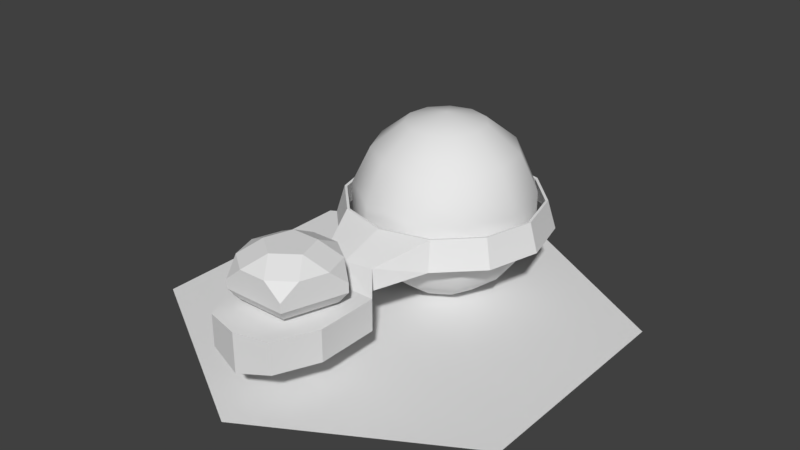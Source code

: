 # Source: UnitX.blend  (saved by Blender 2.80.75; exported with 4.5.12 LTS)
import bpy
from mathutils import Matrix  # noqa: F401  (used for matrix-valued properties, if any)

bpy.ops.wm.read_factory_settings(use_empty=True)
scene = bpy.context.scene
scene.name = 'Scene'

# ---- collections
col_collection_1 = bpy.data.collections.new('Collection 1'); scene.collection.children.link(col_collection_1)

# ---- materials (node trees are filled in below, after node groups)
mat_none = bpy.data.materials.new('None')
mat_none.alpha_threshold = 0.0
mat_none.use_transparent_shadow = False
mat_none.roughness = 0.5

# ---- material node trees

# ---- world
world_world = bpy.data.worlds.new('World'); scene.world = world_world
world_world.color = (0.05088, 0.05088, 0.05088)
world_world.use_sun_shadow = False
world_world.sun_shadow_jitter_overblur = 0.0
world_world.cycles.sampling_method = 'MANUAL'

# ---- meshes
me_sphere = bpy.data.meshes.new('Sphere')
me_sphere.from_pydata([(0.09383, 0.146, 0.3604), (0.1691, 0.2631, 0.2494), (0.2108, 0.3281, 0.08901), (0.2108, 0.3281, -0.08901), (0.1691, 0.2631, -0.2494), (0.09383, 0.146, -0.3604), (-5.494e-08, 3.531e-08, 0.4), (0.1579, 0.0721, 0.3604), (0.2845, 0.1299, 0.2494), (0.3547, 0.162, 0.08901), (0.3547, 0.162, -0.08901), (0.2845, 0.1299, -0.2494), (0.1579, 0.0721, -0.3604), (0.1718, -0.0247, 0.3604), (0.3095, -0.04451, 0.2494), (0.386, -0.0555, 0.08901), (0.386, -0.0555, -0.08901), (0.3095, -0.04451, -0.2494), (0.1718, -0.0247, -0.3604), (0.1312, -0.1137, 0.3604), (0.2363, -0.2048, 0.2494), (0.2947, -0.2554, 0.08901), (0.2947, -0.2554, -0.08901), (0.2363, -0.2048, -0.2494), (0.1312, -0.1137, -0.3604), (0.0489, -0.1665, 0.3604), (0.08811, -0.3001, 0.2494), (0.1099, -0.3742, 0.08901), (0.1099, -0.3742, -0.08901), (0.08811, -0.3001, -0.2494), (0.0489, -0.1665, -0.3604), (-0.0489, -0.1665, 0.3604), (-0.08811, -0.3001, 0.2494), (-0.1099, -0.3742, 0.08901), (-0.1099, -0.3742, -0.08901), (-0.08811, -0.3001, -0.2494), (-0.0489, -0.1665, -0.3604), (0.0, 6.04e-08, -0.4), (-0.1312, -0.1137, 0.3604), (-0.2363, -0.2048, 0.2494), (-0.2947, -0.2554, 0.08901), (-0.2947, -0.2554, -0.08901), (-0.2363, -0.2048, -0.2494), (-0.1312, -0.1137, -0.3604), (-0.1718, -0.0247, 0.3604), (-0.3095, -0.04451, 0.2494), (-0.386, -0.0555, 0.08901), (-0.386, -0.0555, -0.08901), (-0.3095, -0.04451, -0.2494), (-0.1718, -0.0247, -0.3604), (-0.1579, 0.0721, 0.3604), (-0.2845, 0.1299, 0.2494), (-0.3547, 0.162, 0.08901), (-0.3547, 0.162, -0.08901), (-0.2845, 0.1299, -0.2494), (-0.1579, 0.0721, -0.3604), (-0.09383, 0.146, 0.3604), (-0.1691, 0.2631, 0.2494), (-0.2108, 0.3281, 0.08901), (-0.2108, 0.3281, -0.08901), (-0.1691, 0.2631, -0.2494), (-0.09383, 0.146, -0.3604), (-6.991e-08, 0.1736, 0.3604), (-9.226e-08, 0.3127, 0.2494), (-1.37e-07, 0.39, 0.08901), (-1.37e-07, 0.39, -0.08901), (-9.226e-08, 0.3127, -0.2494), (-6.991e-08, 0.1736, -0.3604)], [], [(66, 65, 3, 4), (64, 63, 1, 2), (62, 6, 0), (67, 66, 4, 5), (65, 64, 2, 3), (63, 62, 0, 1), (37, 67, 5), (37, 5, 12), (4, 3, 10, 11), (2, 1, 8, 9), (0, 6, 7), (5, 4, 11, 12), (3, 2, 9, 10), (1, 0, 7, 8), (11, 10, 16, 17), (9, 8, 14, 15), (7, 6, 13), (12, 11, 17, 18), (10, 9, 15, 16), (8, 7, 13, 14), (37, 12, 18), (13, 6, 19), (18, 17, 23, 24), (16, 15, 21, 22), (14, 13, 19, 20), (37, 18, 24), (17, 16, 22, 23), (15, 14, 20, 21), (24, 23, 29, 30), (22, 21, 27, 28), (20, 19, 25, 26), (37, 24, 30), (23, 22, 28, 29), (21, 20, 26, 27), (19, 6, 25), (28, 27, 33, 34), (26, 25, 31, 32), (37, 30, 36), (29, 28, 34, 35), (27, 26, 32, 33), (25, 6, 31), (30, 29, 35, 36), (37, 36, 43), (35, 34, 41, 42), (33, 32, 39, 40), (31, 6, 38), (36, 35, 42, 43), (34, 33, 40, 41), (32, 31, 38, 39), (37, 43, 49), (42, 41, 47, 48), (40, 39, 45, 46), (38, 6, 44), (43, 42, 48, 49), (41, 40, 46, 47), (39, 38, 44, 45), (46, 45, 51, 52), (44, 6, 50), (49, 48, 54, 55), (47, 46, 52, 53), (45, 44, 50, 51), (37, 49, 55), (48, 47, 53, 54), (55, 54, 60, 61), (53, 52, 58, 59), (51, 50, 56, 57), (37, 55, 61), (54, 53, 59, 60), (52, 51, 57, 58), (50, 6, 56), (61, 60, 66, 67), (59, 58, 64, 65), (57, 56, 62, 63), (37, 61, 67), (60, 59, 65, 66), (58, 57, 63, 64), (56, 6, 62)])
me_sphere.polygons.foreach_set('use_smooth', [True] * 77)
_uv = me_sphere.uv_layers.new(name='UVMap')
_uv.uv.foreach_set('vector', [0.7273, 0.2857, 0.7273, 0.4286, 0.6364, 0.4286, 0.6364, 0.2857, 0.7273, 0.5714, 0.7273, 0.7143, 0.6364, 0.7143, 0.6364, 0.5714, 0.7273, 0.8571, 0.6818, 1.0, 0.6364, 0.8571, 0.7273, 0.1429, 0.7273, 0.2857, 0.6364, 0.2857, 0.6364, 0.1429, 0.7273, 0.4286, 0.7273, 0.5714, 0.6364, 0.5714, 0.6364, 0.4286, 0.7273, 0.7143, 0.7273, 0.8571, 0.6364, 0.8571, 0.6364, 0.7143, 0.6818, 0.0, 0.7273, 0.1429, 0.6364, 0.1429, 0.5909, 0.0, 0.6364, 0.1429, 0.5455, 0.1429, 0.6364, 0.2857, 0.6364, 0.4286, 0.5455, 0.4286, 0.5455, 0.2857, 0.6364, 0.5714, 0.6364, 0.7143, 0.5455, 0.7143, 0.5455, 0.5714, 0.6364, 0.8571, 0.5909, 1.0, 0.5455, 0.8571, 0.6364, 0.1429, 0.6364, 0.2857, 0.5455, 0.2857, 0.5455, 0.1429, 0.6364, 0.4286, 0.6364, 0.5714, 0.5455, 0.5714, 0.5455, 0.4286, 0.6364, 0.7143, 0.6364, 0.8571, 0.5455, 0.8571, 0.5455, 0.7143, 0.5455, 0.2857, 0.5455, 0.4286, 0.4545, 0.4286, 0.4545, 0.2857, 0.5455, 0.5714, 0.5455, 0.7143, 0.4545, 0.7143, 0.4545, 0.5714, 0.5455, 0.8571, 0.5, 1.0, 0.4545, 0.8571, 0.5455, 0.1429, 0.5455, 0.2857, 0.4545, 0.2857, 0.4545, 0.1429, 0.5455, 0.4286, 0.5455, 0.5714, 0.4545, 0.5714, 0.4545, 0.4286, 0.5455, 0.7143, 0.5455, 0.8571, 0.4545, 0.8571, 0.4545, 0.7143, 0.5, 0.0, 0.5455, 0.1429, 0.4545, 0.1429, 0.4545, 0.8571, 0.4091, 1.0, 0.3636, 0.8571, 0.4545, 0.1429, 0.4545, 0.2857, 0.3636, 0.2857, 0.3636, 0.1429, 0.4545, 0.4286, 0.4545, 0.5714, 0.3636, 0.5714, 0.3636, 0.4286, 0.4545, 0.7143, 0.4545, 0.8571, 0.3636, 0.8571, 0.3636, 0.7143, 0.4091, 0.0, 0.4545, 0.1429, 0.3636, 0.1429, 0.4545, 0.2857, 0.4545, 0.4286, 0.3636, 0.4286, 0.3636, 0.2857, 0.4545, 0.5714, 0.4545, 0.7143, 0.3636, 0.7143, 0.3636, 0.5714, 0.3636, 0.1429, 0.3636, 0.2857, 0.2727, 0.2857, 0.2727, 0.1429, 0.3636, 0.4286, 0.3636, 0.5714, 0.2727, 0.5714, 0.2727, 0.4286, 0.3636, 0.7143, 0.3636, 0.8571, 0.2727, 0.8571, 0.2727, 0.7143, 0.3182, 0.0, 0.3636, 0.1429, 0.2727, 0.1429, 0.3636, 0.2857, 0.3636, 0.4286, 0.2727, 0.4286, 0.2727, 0.2857, 0.3636, 0.5714, 0.3636, 0.7143, 0.2727, 0.7143, 0.2727, 0.5714, 0.3636, 0.8571, 0.3182, 1.0, 0.2727, 0.8571, 0.2727, 0.4286, 0.2727, 0.5714, 0.1818, 0.5714, 0.1818, 0.4286, 0.2727, 0.7143, 0.2727, 0.8571, 0.1818, 0.8571, 0.1818, 0.7143, 0.2273, 0.0, 0.2727, 0.1429, 0.1818, 0.1429, 0.2727, 0.2857, 0.2727, 0.4286, 0.1818, 0.4286, 0.1818, 0.2857, 0.2727, 0.5714, 0.2727, 0.7143, 0.1818, 0.7143, 0.1818, 0.5714, 0.2727, 0.8571, 0.2273, 1.0, 0.1818, 0.8571, 0.2727, 0.1429, 0.2727, 0.2857, 0.1818, 0.2857, 0.1818, 0.1429, 0.1364, 0.0, 0.1818, 0.1429, 0.09091, 0.1429, 0.1818, 0.2857, 0.1818, 0.4286, 0.09091, 0.4286, 0.09091, 0.2857, 0.1818, 0.5714, 0.1818, 0.7143, 0.09091, 0.7143, 0.09091, 0.5714, 0.1818, 0.8571, 0.1364, 1.0, 0.09091, 0.8571, 0.1818, 0.1429, 0.1818, 0.2857, 0.09091, 0.2857, 0.09091, 0.1429, 0.1818, 0.4286, 0.1818, 0.5714, 0.09091, 0.5714, 0.09091, 0.4286, 0.1818, 0.7143, 0.1818, 0.8571, 0.09091, 0.8571, 0.09091, 0.7143, 0.04545, 0.0, 0.09091, 0.1429, 0.0, 0.1429, 0.09091, 0.2857, 0.09091, 0.4286, 5.96e-08, 0.4286, 5.96e-08, 0.2857, 0.09091, 0.5714, 0.09091, 0.7143, 5.96e-08, 0.7143, 5.96e-08, 0.5714, 0.09091, 0.8571, 0.04545, 1.0, 0.0, 0.8571, 0.09091, 0.1429, 0.09091, 0.2857, 5.96e-08, 0.2857, 0.0, 0.1429, 0.09091, 0.4286, 0.09091, 0.5714, 5.96e-08, 0.5714, 5.96e-08, 0.4286, 0.09091, 0.7143, 0.09091, 0.8571, 0.0, 0.8571, 5.96e-08, 0.7143, 1.0, 0.5714, 1.0, 0.7143, 0.9091, 0.7143, 0.9091, 0.5714, 1.0, 0.8571, 0.9545, 1.0, 0.9091, 0.8571, 1.0, 0.1429, 1.0, 0.2857, 0.9091, 0.2857, 0.9091, 0.1429, 1.0, 0.4286, 1.0, 0.5714, 0.9091, 0.5714, 0.9091, 0.4286, 1.0, 0.7143, 1.0, 0.8571, 0.9091, 0.8571, 0.9091, 0.7143, 0.9545, 0.0, 1.0, 0.1429, 0.9091, 0.1429, 1.0, 0.2857, 1.0, 0.4286, 0.9091, 0.4286, 0.9091, 0.2857, 0.9091, 0.1429, 0.9091, 0.2857, 0.8182, 0.2857, 0.8182, 0.1429, 0.9091, 0.4286, 0.9091, 0.5714, 0.8182, 0.5714, 0.8182, 0.4286, 0.9091, 0.7143, 0.9091, 0.8571, 0.8182, 0.8571, 0.8182, 0.7143, 0.8636, 0.0, 0.9091, 0.1429, 0.8182, 0.1429, 0.9091, 0.2857, 0.9091, 0.4286, 0.8182, 0.4286, 0.8182, 0.2857, 0.9091, 0.5714, 0.9091, 0.7143, 0.8182, 0.7143, 0.8182, 0.5714, 0.9091, 0.8571, 0.8636, 1.0, 0.8182, 0.8571, 0.8182, 0.1429, 0.8182, 0.2857, 0.7273, 0.2857, 0.7273, 0.1429, 0.8182, 0.4286, 0.8182, 0.5714, 0.7273, 0.5714, 0.7273, 0.4286, 0.8182, 0.7143, 0.8182, 0.8571, 0.7273, 0.8571, 0.7273, 0.7143, 0.7727, 0.0, 0.8182, 0.1429, 0.7273, 0.1429, 0.8182, 0.2857, 0.8182, 0.4286, 0.7273, 0.4286, 0.7273, 0.2857, 0.8182, 0.5714, 0.8182, 0.7143, 0.7273, 0.7143, 0.7273, 0.5714, 0.8182, 0.8571, 0.7727, 1.0, 0.7273, 0.8571])
me_sphere.use_remesh_preserve_volume = False
me_sphere.use_remesh_preserve_attributes = False
me_sphere.use_mirror_vertex_groups = False
me_sphere.update()
me_circle = bpy.data.meshes.new('Circle')
me_circle.from_pydata([(0.0, 0.55, 0.0), (-0.275, 0.4763, 0.0), (-0.4763, 0.275, 0.0), (-0.55, -2.404e-08, 0.0), (-0.4763, -0.275, 0.0), (-0.275, -0.4763, 0.0), (-8.305e-08, -0.55, 0.0), (3.565e-10, 0.5063, 0.1476), (-0.2532, 0.4385, 0.1476), (-0.4385, 0.2532, 0.1476), (-0.5063, -2.923e-08, 0.1476), (-0.4385, -0.2532, 0.1476), (-0.2532, -0.4385, 0.1476), (-7.61e-08, -0.5063, 0.1476), (-0.2825, 0.4893, -0.002004), (-2.439e-10, 0.5649, -0.002004), (-0.4893, 0.2825, -0.002004), (-0.5649, -2.227e-08, -0.002004), (-0.4893, -0.2825, -0.002004), (-0.2825, -0.4893, -0.002004), (-8.555e-08, -0.5649, -0.002004), (-0.26, 0.4504, 0.1496), (1.223e-10, 0.5201, 0.1496), (-0.4504, 0.26, 0.1496), (-0.5201, -2.76e-08, 0.1496), (-0.4504, -0.26, 0.1496), (-0.26, -0.4504, 0.1496), (-7.841e-08, -0.5201, 0.1496), (-8.568e-08, -0.7592, -0.04325), (-0.1436, -0.7284, -0.04325), (-7.823e-08, -0.7592, 0.07431), (-0.1436, -0.7284, 0.07431), (-0.0001446, -0.8797, -0.2195), (-0.2749, -0.8797, -0.1331), (-0.0001446, -0.8797, 0.03314), (-0.2749, -0.8797, 0.03314), (-0.0001446, -1.205, -0.2195), (-0.2749, -1.205, -0.1331), (-0.0001446, -1.205, 0.03314), (-0.2749, -1.205, 0.03314), (-0.0001446, -1.462, -0.1757), (-0.1785, -1.418, -0.1331), (-0.0001446, -1.462, 0.03314), (-0.1785, -1.418, 0.03314), (-0.268, 0.4641, 0.09607), (-0.2754, 0.4771, 0.04555), (-0.4771, 0.2754, 0.04555), (-0.4641, 0.268, 0.09607), (-0.268, -0.4641, 0.09607), (-0.2754, -0.4771, 0.04555), (-0.5509, -2.394e-08, 0.04555), (-0.5359, -2.572e-08, 0.09607), (-0.4771, -0.2754, 0.04555), (-0.4641, -0.268, 0.09607), (-6.939e-12, 0.5359, 0.09607), (-1.29e-10, 0.5509, 0.04555)], [], [(1, 8, 9, 2), (5, 12, 13, 6), (2, 9, 10, 3), (3, 10, 11, 4), (0, 7, 8, 1), (4, 11, 12, 5), (44, 47, 23, 21), (20, 27, 30, 28), (47, 51, 24, 23), (51, 53, 25, 24), (54, 44, 21, 22), (53, 48, 26, 25), (10, 9, 23, 24), (0, 1, 14, 15), (11, 10, 24, 25), (1, 2, 16, 14), (12, 11, 25, 26), (2, 3, 17, 16), (13, 12, 26, 27), (3, 4, 18, 17), (4, 5, 19, 18), (8, 7, 22, 21), (5, 6, 20, 19), (9, 8, 21, 23), (31, 29, 33, 35), (27, 26, 31, 30), (19, 20, 28, 29), (19, 31, 26, 48, 49), (32, 34, 38, 36), (29, 32, 33), (28, 30, 34, 32), (30, 31, 35, 34), (19, 29, 31), (37, 36, 40, 41), (34, 35, 39, 38), (35, 33, 37, 39), (33, 32, 36, 37), (41, 40, 42, 43), (36, 38, 42, 40), (38, 39, 43, 42), (39, 37, 41, 43), (29, 28, 32), (18, 19, 49, 52), (52, 49, 48, 53), (15, 14, 45, 55), (55, 45, 44, 54), (17, 18, 52, 50), (50, 52, 53, 51), (16, 17, 50, 46), (46, 50, 51, 47), (14, 16, 46, 45), (45, 46, 47, 44)])
_uv = me_circle.uv_layers.new(name='UVMap')
_uv.uv.foreach_set('vector', [0.0, 0.0, 0.0, 0.0, 0.0, 0.0, 0.0, 0.0, 0.0, 0.0, 0.0, 0.0, 0.0, 0.0, 0.0, 0.0, 0.0, 0.0, 0.0, 0.0, 0.0, 0.0, 0.0, 0.0, 0.0, 0.0, 0.0, 0.0, 0.0, 0.0, 0.0, 0.0, 0.0, 0.0, 0.0, 0.0, 0.0, 0.0, 0.0, 0.0, 0.0, 0.0, 0.0, 0.0, 0.0, 0.0, 0.0, 0.0, 0.0, 0.0, 0.0, 0.0, 0.0, 0.0, 0.0, 0.0, 0.0, 0.0, 0.0, 0.0, 0.0, 0.0, 0.0, 0.0, 0.0, 0.0, 0.0, 0.0, 0.0, 0.0, 0.0, 0.0, 0.0, 0.0, 0.0, 0.0, 0.0, 0.0, 0.0, 0.0, 0.0, 0.0, 0.0, 0.0, 0.0, 0.0, 0.0, 0.0, 0.0, 0.0, 0.0, 0.0, 0.0, 0.0, 0.0, 0.0, 0.0, 0.0, 0.0, 0.0, 0.0, 0.0, 0.0, 0.0, 0.0, 0.0, 0.0, 0.0, 0.0, 0.0, 0.0, 0.0, 0.0, 0.0, 0.0, 0.0, 0.0, 0.0, 0.0, 0.0, 0.0, 0.0, 0.0, 0.0, 0.0, 0.0, 0.0, 0.0, 0.0, 0.0, 0.0, 0.0, 0.0, 0.0, 0.0, 0.0, 0.0, 0.0, 0.0, 0.0, 0.0, 0.0, 0.0, 0.0, 0.0, 0.0, 0.0, 0.0, 0.0, 0.0, 0.0, 0.0, 0.0, 0.0, 0.0, 0.0, 0.0, 0.0, 0.0, 0.0, 0.0, 0.0, 0.0, 0.0, 0.0, 0.0, 0.0, 0.0, 0.0, 0.0, 0.0, 0.0, 0.0, 0.0, 0.0, 0.0, 0.0, 0.0, 0.0, 0.0, 0.0, 0.0, 0.0, 0.0, 0.0, 0.0, 0.0, 0.0, 0.0, 0.0, 0.0, 0.0, 0.0, 0.0, 0.0, 0.0, 0.0, 0.0, 0.0, 0.0, 0.0, 0.0, 0.0, 0.0, 0.0, 0.0, 0.0, 0.0, 0.0, 0.0, 0.0, 0.0, 0.0, 0.0, 0.0, 0.0, 0.0, 0.0, 0.0, 0.0, 0.0, 0.0, 0.0, 0.0, 0.0, 0.0, 0.0, 0.0, 0.0, 0.0, 0.0, 0.0, 0.0, 0.0, 0.0, 0.0, 0.0, 0.0, 0.0, 0.0, 0.0, 0.0, 0.0, 0.0, 0.0, 0.0, 0.0, 0.0, 0.0, 0.0, 0.0, 0.0, 0.0, 0.0, 0.0, 0.0, 0.0, 0.0, 0.0, 0.0, 0.0, 0.0, 0.0, 0.0, 0.0, 0.0, 0.0, 0.0, 0.0, 0.0, 0.0, 0.0, 0.0, 0.0, 0.0, 0.0, 0.0, 0.0, 0.0, 0.0, 0.0, 0.0, 0.0, 0.0, 0.0, 0.0, 0.0, 0.0, 0.0, 0.0, 0.0, 0.0, 0.0, 0.0, 0.0, 0.0, 0.0, 0.0, 0.0, 0.0, 0.0, 0.0, 0.0, 0.0, 0.0, 0.0, 0.0, 0.0, 0.0, 0.0, 0.0, 0.0, 0.0, 0.0, 0.0, 0.0, 0.0, 0.0, 0.0, 0.0, 0.0, 0.0, 0.0, 0.0, 0.0, 0.0, 0.0, 0.0, 0.0, 0.0, 0.0, 0.0, 0.0, 0.0, 0.0, 0.0, 0.0, 0.0, 0.0, 0.0, 0.0, 0.0, 0.0, 0.0, 0.0, 0.0, 0.0, 0.0, 0.0, 0.0, 0.0, 0.0, 0.0, 0.0, 0.0, 0.0, 0.0, 0.0, 0.0, 0.0, 0.0, 0.0, 0.0, 0.0, 0.0, 0.0, 0.0, 0.0, 0.0, 0.0, 0.0, 0.0, 0.0, 0.0, 0.0, 0.0, 0.0, 0.0, 0.0, 0.0, 0.0, 0.0, 0.0, 0.0, 0.0, 0.0, 0.0, 0.0, 0.0, 0.0, 0.0, 0.0, 0.0, 0.0, 0.0, 0.0, 0.0, 0.0, 0.0, 0.0, 0.0, 0.0, 0.0, 0.0, 0.0, 0.0, 0.0, 0.0, 0.0, 0.0, 0.0, 0.0])
me_circle.use_remesh_preserve_volume = False
me_circle.use_remesh_preserve_attributes = False
me_circle.use_mirror_vertex_groups = False
me_circle.update()
me_icosphere = bpy.data.meshes.new('Icosphere')
me_icosphere.from_pydata([(0.136, -0.1877, -0.1033), (-0.1365, -0.1873, -0.1033), (-0.2203, 0.07197, -0.1033), (0.0003551, 0.2318, -0.1033), (0.2206, 0.07129, -0.1033), (0.1115, -0.154, -0.1516), (-0.112, -0.1537, -0.1516), (-0.1808, 0.05905, -0.1516), (0.0002913, 0.1902, -0.1516), (0.181, 0.05849, -0.1516), (0.07603, -0.105, -0.1516), (-0.07636, -0.1048, -0.1516), (-0.1232, 0.04025, -0.1516), (0.0001985, 0.1296, -0.1516), (0.1234, 0.03987, -0.1516), (0.07603, -0.105, -0.1905), (-0.07636, -0.1048, -0.1905), (-0.1232, 0.04025, -0.1905), (0.0001985, 0.1296, -0.1905), (0.1234, 0.03987, -0.1905), (0.1596, -0.1154, 0.002412), (0.05987, -0.1876, 0.002412), (0.136, -0.1877, -0.06235), (-0.06045, -0.1874, 0.002412), (-0.1599, -0.1149, 0.002412), (-0.1365, -0.1873, -0.06235), (-0.1969, -0.0004304, 0.002412), (-0.1587, 0.1166, 0.002412), (-0.2203, 0.07197, -0.06235), (-0.06127, 0.1872, 0.002412), (0.06184, 0.187, 0.002412), (0.0003551, 0.2318, -0.06235), (0.1591, 0.1161, 0.002412), (0.1969, -0.001034, 0.002412), (0.2206, 0.07129, -0.06235), (-0.0001616, -0.1047, 0.05406), (0.09954, -0.03251, 0.05406), (0.06168, 0.08463, 0.05406), (-0.06142, 0.08482, 0.05406), (-0.09965, -0.03221, 0.05406), (0.136, -0.1877, -0.06235), (0.1596, -0.1154, 0.002412), (0.05987, -0.1876, 0.002412), (-0.1365, -0.1873, -0.06235), (-0.06045, -0.1874, 0.002412), (-0.1599, -0.1149, 0.002412), (-0.2203, 0.07197, -0.06235), (-0.1969, -0.0004304, 0.002412), (-0.1587, 0.1166, 0.002412), (0.0003551, 0.2318, -0.06235), (-0.06127, 0.1872, 0.002412), (0.06184, 0.187, 0.002412), (0.2206, 0.07129, -0.06235), (0.1591, 0.1161, 0.002412), (0.1969, -0.001034, 0.002412)], [], [(22, 21, 23, 25, 1, 0), (25, 24, 26, 28, 2, 1), (28, 27, 29, 31, 3, 2), (31, 30, 32, 34, 4, 3), (32, 30, 37), (26, 24, 39), (20, 33, 36), (29, 27, 38), (23, 21, 35), (2, 3, 8, 7), (0, 1, 6, 5), (3, 4, 9, 8), (1, 2, 7, 6), (4, 0, 5, 9), (8, 9, 14, 13), (6, 7, 12, 11), (9, 5, 10, 14), (7, 8, 13, 12), (5, 6, 11, 10), (12, 13, 18, 17), (10, 11, 16, 15), (13, 14, 19, 18), (11, 12, 17, 16), (14, 10, 15, 19), (28, 26, 47, 46), (32, 33, 54, 53), (24, 25, 43, 45), (34, 32, 53, 52), (23, 24, 45, 44), (35, 36, 37, 38, 39), (35, 21, 20, 36), (32, 37, 36, 33), (39, 24, 23, 35), (38, 27, 26, 39), (37, 30, 29, 38), (34, 33, 20, 22, 0, 4), (41, 42, 40), (44, 45, 43), (47, 48, 46), (50, 51, 49), (53, 54, 52), (33, 34, 52, 54), (26, 27, 48, 47), (22, 20, 41, 40), (27, 28, 46, 48), (20, 21, 42, 41), (31, 29, 50, 49), (21, 22, 40, 42), (29, 30, 51, 50), (25, 23, 44, 43), (30, 31, 49, 51)])
_uv = me_icosphere.uv_layers.new(name='UVMap')
_uv.uv.foreach_set('vector', [0.8182, 0.3149, 0.8689, 0.3149, 0.9492, 0.3149, 1.0, 0.3149, 1.0, 0.3149, 0.8182, 0.3149, 0.09091, 0.3149, 0.1417, 0.3149, 0.222, 0.3149, 0.2727, 0.3149, 0.2727, 0.3149, 0.09091, 0.3149, 0.2727, 0.3149, 0.3235, 0.3149, 0.4038, 0.3149, 0.4545, 0.3149, 0.4545, 0.3149, 0.2727, 0.3149, 0.4545, 0.3149, 0.5053, 0.3149, 0.5856, 0.3149, 0.6364, 0.3149, 0.6364, 0.3149, 0.4545, 0.3149, 0.5856, 0.3149, 0.5053, 0.3149, 0.5455, 0.3845, 0.222, 0.3149, 0.1417, 0.3149, 0.1818, 0.3844, 0.7674, 0.3149, 0.6871, 0.3149, 0.7273, 0.3845, 0.4038, 0.3149, 0.3235, 0.3149, 0.3636, 0.3844, 0.9492, 0.3149, 0.8689, 0.3149, 0.9091, 0.3844, 0.2727, 0.3149, 0.4545, 0.3149, 0.4545, 0.3149, 0.2727, 0.3149, 0.8182, 0.3149, 1.0, 0.3149, 1.0, 0.3149, 0.8182, 0.3149, 0.4545, 0.3149, 0.6364, 0.3149, 0.6364, 0.3149, 0.4545, 0.3149, 0.09091, 0.3149, 0.2727, 0.3149, 0.2727, 0.3149, 0.09091, 0.3149, 0.6364, 0.3149, 0.8182, 0.3149, 0.8182, 0.3149, 0.6364, 0.3149, 0.4545, 0.3149, 0.6364, 0.3149, 0.6364, 0.3149, 0.4545, 0.3149, 0.09091, 0.3149, 0.2727, 0.3149, 0.2727, 0.3149, 0.09091, 0.3149, 0.6364, 0.3149, 0.8182, 0.3149, 0.8182, 0.3149, 0.6364, 0.3149, 0.2727, 0.3149, 0.4545, 0.3149, 0.4545, 0.3149, 0.2727, 0.3149, 0.8182, 0.3149, 1.0, 0.3149, 1.0, 0.3149, 0.8182, 0.3149, 0.2727, 0.3149, 0.4545, 0.3149, 0.4545, 0.3149, 0.2727, 0.3149, 0.8182, 0.3149, 1.0, 0.3149, 1.0, 0.3149, 0.8182, 0.3149, 0.4545, 0.3149, 0.6364, 0.3149, 0.6364, 0.3149, 0.4545, 0.3149, 0.09091, 0.3149, 0.2727, 0.3149, 0.2727, 0.3149, 0.09091, 0.3149, 0.6364, 0.3149, 0.8182, 0.3149, 0.8182, 0.3149, 0.6364, 0.3149, 0.2727, 0.3149, 0.222, 0.3149, 0.222, 0.3149, 0.2727, 0.3149, 0.5856, 0.3149, 0.6224, 0.3391, 0.6224, 0.3391, 0.5856, 0.3149, 0.1417, 0.3149, 0.09091, 0.3149, 0.09091, 0.3149, 0.1417, 0.3149, 0.6364, 0.3149, 0.5856, 0.3149, 0.5856, 0.3149, 0.6364, 0.3149, 0.1049, 0.3391, 0.1417, 0.3149, 0.1417, 0.3149, 0.1049, 0.3391, 0.9091, 0.3844, 0.8723, 0.4087, 0.9089, 0.4721, 0.9093, 0.4721, 0.9459, 0.4087, 0.9091, 0.3844, 0.8689, 0.3149, 0.8322, 0.3391, 0.8723, 0.4087, 0.5856, 0.3149, 0.5455, 0.3845, 0.5822, 0.4087, 0.6224, 0.3391, 0.1818, 0.3844, 0.1417, 0.3149, 0.1049, 0.3391, 0.145, 0.4087, 0.3636, 0.3844, 0.3235, 0.3149, 0.2867, 0.3391, 0.3268, 0.4087, 0.5455, 0.3845, 0.5053, 0.3149, 0.4685, 0.3391, 0.5087, 0.4087, 0.6364, 0.3149, 0.6871, 0.3149, 0.7674, 0.3149, 0.8182, 0.3149, 0.8182, 0.3149, 0.6364, 0.3149, 0.7674, 0.3149, 0.8042, 0.3391, 0.8182, 0.3149, 0.9492, 0.3149, 0.986, 0.3391, 1.0, 0.3149, 0.222, 0.3149, 0.2587, 0.3391, 0.2727, 0.3149, 0.4038, 0.3149, 0.4406, 0.3391, 0.4545, 0.3149, 0.5856, 0.3149, 0.6224, 0.3391, 0.6364, 0.3149, 0.6871, 0.3149, 0.6364, 0.3149, 0.6364, 0.3149, 0.6871, 0.3149, 0.2867, 0.3391, 0.3235, 0.3149, 0.3235, 0.3149, 0.2867, 0.3391, 0.8182, 0.3149, 0.7674, 0.3149, 0.7674, 0.3149, 0.8182, 0.3149, 0.3235, 0.3149, 0.2727, 0.3149, 0.2727, 0.3149, 0.3235, 0.3149, 0.8322, 0.3391, 0.8689, 0.3149, 0.8689, 0.3149, 0.8322, 0.3391, 0.4545, 0.3149, 0.4038, 0.3149, 0.4038, 0.3149, 0.4545, 0.3149, 0.8689, 0.3149, 0.8182, 0.3149, 0.8182, 0.3149, 0.8689, 0.3149, 0.4685, 0.3391, 0.5053, 0.3149, 0.5053, 0.3149, 0.4685, 0.3391, 1.0, 0.3149, 0.9492, 0.3149, 0.9492, 0.3149, 1.0, 0.3149, 0.5053, 0.3149, 0.4545, 0.3149, 0.4545, 0.3149, 0.5053, 0.3149])
me_icosphere.use_remesh_preserve_volume = False
me_icosphere.use_remesh_preserve_attributes = False
me_icosphere.use_mirror_vertex_groups = False
me_icosphere.update()
me_tile = bpy.data.meshes.new('Tile')
me_tile.from_pydata([(0.0, 0.0, 0.0), (0.0, 0.0, 1.0), (0.866, 0.0, 0.5), (0.866, 0.0, -0.5), (0.0, 0.0, -1.0), (-0.866, 0.0, -0.5), (-0.866, 0.0, 0.5)], [], [(0, 1, 2), (0, 2, 3), (0, 3, 4), (0, 4, 5), (0, 5, 6), (0, 6, 1)])
_k = set([(1, 2), (1, 6), (2, 3), (3, 4), (4, 5), (5, 6)])
me_tile.attributes.new('sharp_edge', 'BOOLEAN', 'EDGE').data.foreach_set('value', [ (min(e.vertices), max(e.vertices)) in _k for e in me_tile.edges])
_uv = me_tile.uv_layers.new(name='UVMap')
_uv.uv.foreach_set('vector', [0.5, 0.5, 0.0, 0.75, 6.883e-08, 0.25, 0.5, 0.5, 6.883e-08, 0.25, 0.5, 0.0, 0.5, 0.5, 0.5, 0.0, 1.0, 0.25, 0.5, 0.5, 1.0, 0.25, 1.0, 0.75, 0.5, 0.5, 1.0, 0.75, 0.5, 1.0, 0.5, 0.5, 0.5, 1.0, 0.0, 0.75])
me_tile.materials.append(mat_none)
me_tile.use_remesh_preserve_volume = False
me_tile.use_remesh_preserve_attributes = False
me_tile.use_mirror_vertex_groups = False
me_tile.update()
me_tile.normals_split_custom_set([tuple(v) for v in zip(*[iter([0.0, 1.0, 0.0, 0.0, 1.0, 0.0, 0.0, 1.0, 0.0, 0.0, 1.0, 0.0, 0.0, 1.0, 0.0, 0.0, 1.0, 0.0, 0.0, 1.0, 0.0, 0.0, 1.0, 0.0, 0.0, 1.0, 0.0, 0.0, 1.0, 0.0, 0.0, 1.0, 0.0, 0.0, 1.0, 0.0, 0.0, 1.0, 0.0, 0.0, 1.0, 0.0, 0.0, 1.0, 0.0, 0.0, 1.0, 0.0, 0.0, 1.0, 0.0, 0.0, 1.0, 0.0])] * 3)])

# ---- objects
ob_empty = bpy.data.objects.new('Empty', None)
ob_sphere = bpy.data.objects.new('Sphere', me_sphere)
ob_circle = bpy.data.objects.new('Circle', me_circle)
ob_icosphere = bpy.data.objects.new('Icosphere', me_icosphere)
ob_tile_surface = bpy.data.objects.new('Tile Surface', me_tile)

# ---- transforms, parenting, visibility, modifiers, constraints
ob_empty.location = (-0.869, -0.01196, -0.01)
ob_empty.scale = (5.476, 5.476, 5.476)
ob_empty.empty_display_type = 'IMAGE'
ob_empty.empty_display_size = 5.0
ob_empty.use_empty_image_alpha = True
ob_empty.color = (1.0, 1.0, 1.0, 0.2244)
ob_empty.hide_select = True
ob_empty.lineart.crease_threshold = 0.0
ob_sphere.location = (0.0, 0.2959, 0.4)
ob_sphere.lineart.crease_threshold = 0.0
ob_circle.location = (0.0, 0.2959, 0.3118)
ob_circle.scale = (0.83, 0.83, 0.83)
ob_circle.lineart.crease_threshold = 0.0
_m = ob_circle.modifiers.new('Mirror', 'MIRROR')
ob_icosphere.location = (0.0, -0.6214, 0.5193)
ob_icosphere.lineart.crease_threshold = 0.0
ob_tile_surface.location = (0.0, 0.0, 0.0)
ob_tile_surface.rotation_euler = (1.571, -0.0, 0.0)
ob_tile_surface.lineart.crease_threshold = 0.0

# ---- collection membership
scene.collection.objects.link(ob_empty)
scene.collection.objects.link(ob_sphere)
scene.collection.objects.link(ob_circle)
scene.collection.objects.link(ob_icosphere)
col_collection_1.objects.link(ob_tile_surface)

# ---- scene / render settings (as saved in the file)
scene.frame_start = 1; scene.frame_end = 250; scene.frame_set(1)
scene.render.engine = 'BLENDER_EEVEE_NEXT'
scene.render.resolution_percentage = 50
scene.render.dither_intensity = 0.0
scene.cycles.use_denoising = False
scene.cycles.samples = 128
scene.cycles.sampling_pattern = 'TABULATED_SOBOL'
scene.cycles.use_adaptive_sampling = False
scene.cycles.use_light_tree = False
scene.cycles.blur_glossy = 0.0
scene.cycles.sample_clamp_indirect = 0.0
scene.view_settings.view_transform = 'Standard'
bpy.context.view_layer.update()

# ---- added for rendering (the .blend has no active camera and no usable light): camera, sun
cam_auto = bpy.data.cameras.new('AutoCamera')
cam_auto.lens = 50.0
cam_auto.sensor_width = 36.0
cam_auto.clip_end = 1000.0
ob_auto_camera = bpy.data.objects.new('AutoCamera', cam_auto)
scene.collection.objects.link(ob_auto_camera)
ob_auto_camera.location = (2.55737, -3.06885, 2.4459)
ob_auto_camera.rotation_euler = (1.09748, -7.21219e-08, 0.694738)
scene.camera = ob_auto_camera
light_auto_sun = bpy.data.lights.new('AutoSun', 'SUN')
light_auto_sun.energy = 3.0
light_auto_sun.angle = 0.0523599
ob_auto_sun = bpy.data.objects.new('AutoSun', light_auto_sun)
scene.collection.objects.link(ob_auto_sun)
ob_auto_sun.rotation_euler = (0.872665, 0.174533, 0.523599)
bpy.context.view_layer.update()
